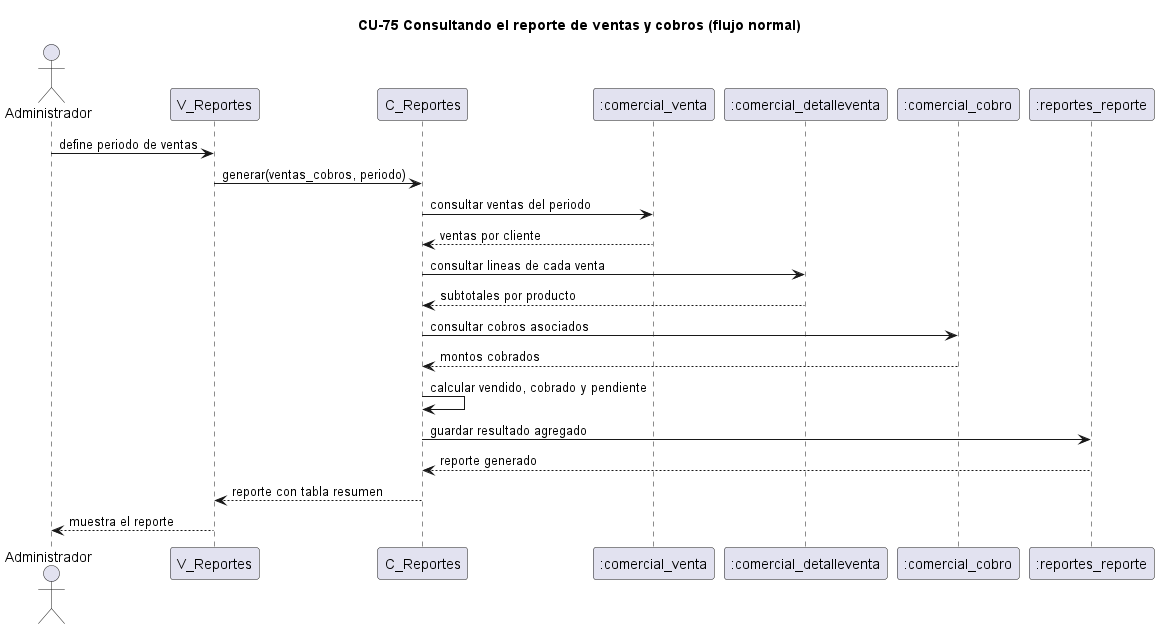

The diagram above was rendered by PlantUML. Its source (embedded in the PNG):
@startuml cu75-reporte-ventas-cobros-normal
title CU-75 Consultando el reporte de ventas y cobros (flujo normal)
actor Administrador
participant "V_Reportes" as V
participant "C_Reportes" as C
participant ":comercial_venta" as VEN
participant ":comercial_detalleventa" as DV
participant ":comercial_cobro" as COB
participant ":reportes_reporte" as REP
Administrador -> V : define periodo de ventas
V -> C : generar(ventas_cobros, periodo)
C -> VEN : consultar ventas del periodo
VEN --> C : ventas por cliente
C -> DV : consultar lineas de cada venta
DV --> C : subtotales por producto
C -> COB : consultar cobros asociados
COB --> C : montos cobrados
C -> C : calcular vendido, cobrado y pendiente
C -> REP : guardar resultado agregado
REP --> C : reporte generado
C --> V : reporte con tabla resumen
V --> Administrador : muestra el reporte
@enduml